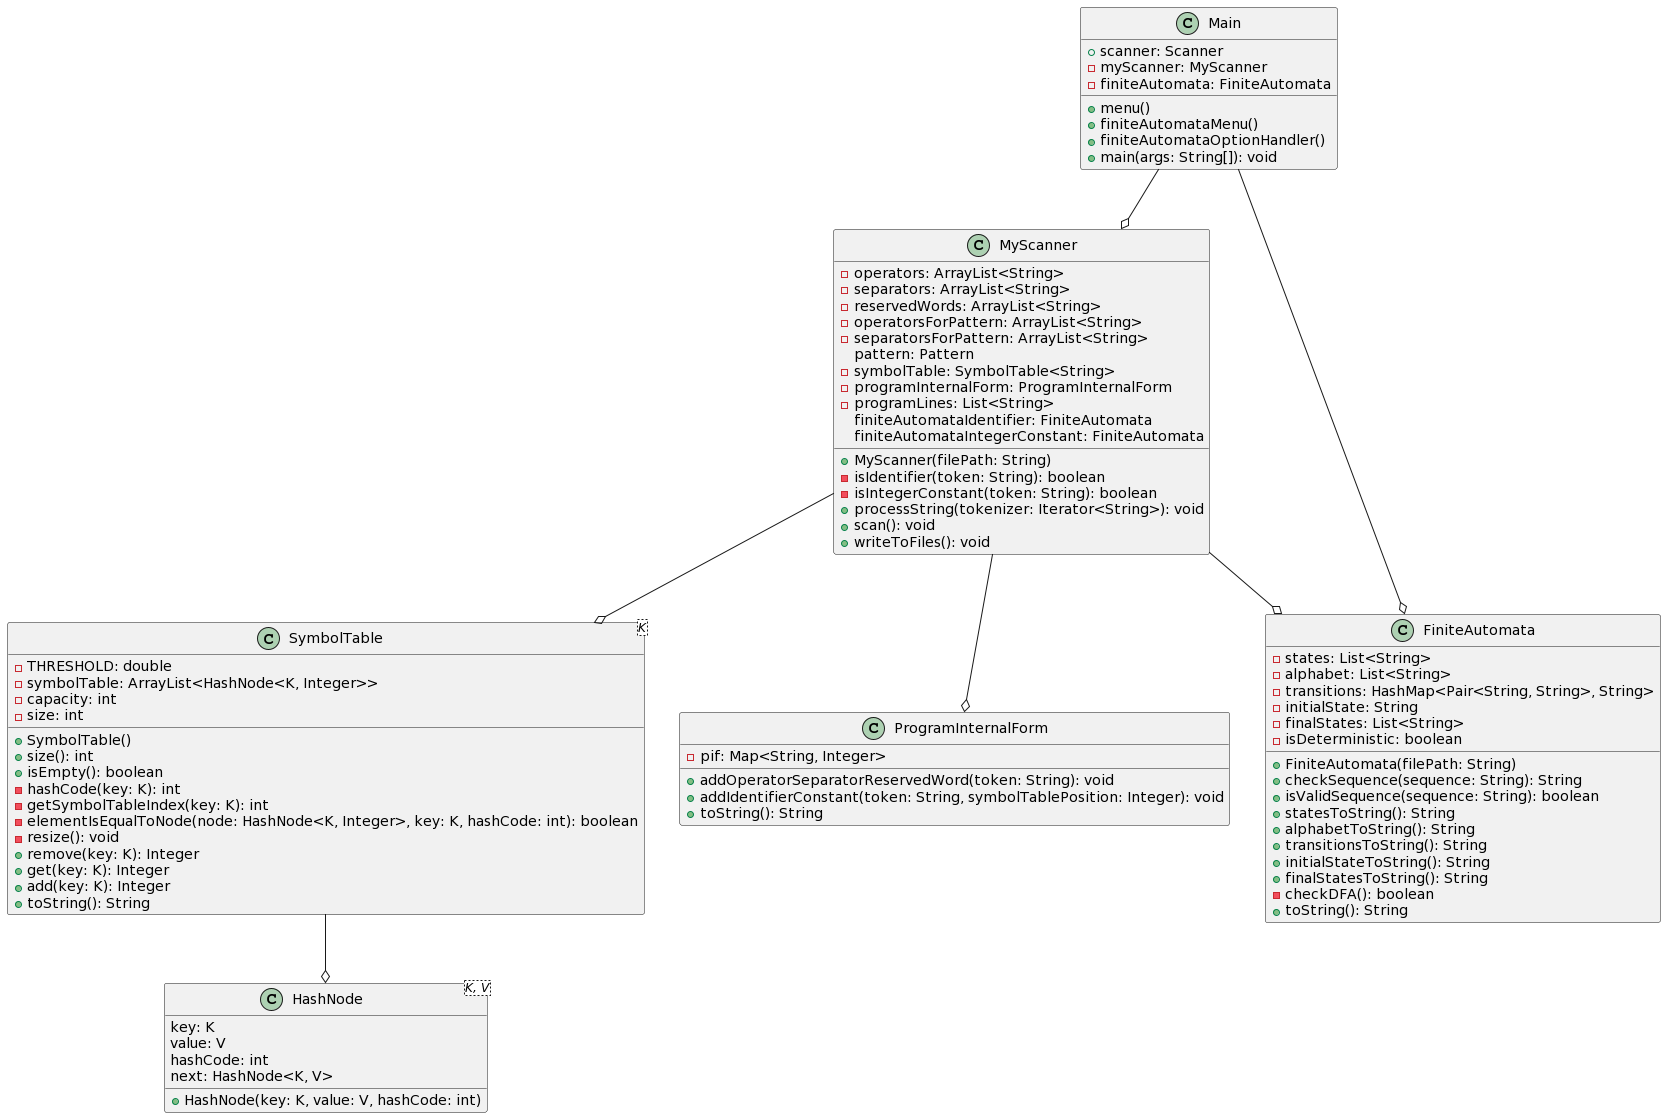

The diagram above was rendered by PlantUML. Its source (embedded in the PNG):
@startuml
class Main {
    +scanner: Scanner
    -myScanner: MyScanner
    -finiteAutomata: FiniteAutomata

    +menu()
    +finiteAutomataMenu()
    +finiteAutomataOptionHandler()
    +main(args: String[]): void
}

class HashNode<K, V> {
  key: K
  value: V
  hashCode: int
  next: HashNode<K, V>
  +HashNode(key: K, value: V, hashCode: int)
}

class SymbolTable<K> {
  -THRESHOLD: double
  -symbolTable: ArrayList<HashNode<K, Integer>>
  -capacity: int
  -size: int
  +SymbolTable()
  +size(): int
  +isEmpty(): boolean
  -hashCode(key: K): int
  -getSymbolTableIndex(key: K): int
  -elementIsEqualToNode(node: HashNode<K, Integer>, key: K, hashCode: int): boolean
  -resize(): void
  +remove(key: K): Integer
  +get(key: K): Integer
  +add(key: K): Integer
  +toString(): String
}

class ProgramInternalForm {
  -pif: Map<String, Integer>
  +addOperatorSeparatorReservedWord(token: String): void
  +addIdentifierConstant(token: String, symbolTablePosition: Integer): void
  +toString(): String
}

class MyScanner {
  -operators: ArrayList<String>
  -separators: ArrayList<String>
  -reservedWords: ArrayList<String>
  -operatorsForPattern: ArrayList<String>
  -separatorsForPattern: ArrayList<String>
  pattern: Pattern
  -symbolTable: SymbolTable<String>
  -programInternalForm: ProgramInternalForm
  -programLines: List<String>
  finiteAutomataIdentifier: FiniteAutomata
  finiteAutomataIntegerConstant: FiniteAutomata

  +MyScanner(filePath: String)
  -isIdentifier(token: String): boolean
  -isIntegerConstant(token: String): boolean
  +processString(tokenizer: Iterator<String>): void
  +scan(): void
  +writeToFiles(): void
}

class FiniteAutomata {
    -states: List<String>
    -alphabet: List<String>
    -transitions: HashMap<Pair<String, String>, String>
    -initialState: String
    -finalStates: List<String>
    -isDeterministic: boolean

    +FiniteAutomata(filePath: String)
    +checkSequence(sequence: String): String
    +isValidSequence(sequence: String): boolean
    +statesToString(): String
    +alphabetToString(): String
    +transitionsToString(): String
    +initialStateToString(): String
    +finalStatesToString(): String
    -checkDFA(): boolean
    +toString(): String
}

Main --o MyScanner
SymbolTable --o HashNode
MyScanner --o ProgramInternalForm
MyScanner --o SymbolTable
Main --o FiniteAutomata
MyScanner --o FiniteAutomata
@enduml